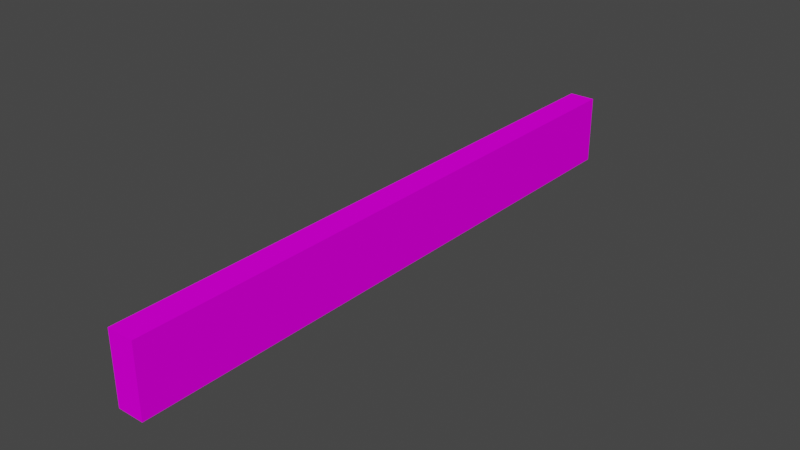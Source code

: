 # Source: object.blend  (saved by Blender 2.82.7; exported with 4.5.12 LTS)
import bpy
from mathutils import Matrix  # noqa: F401  (used for matrix-valued properties, if any)

bpy.ops.wm.read_factory_settings(use_empty=True)
scene = bpy.context.scene
scene.name = 'Scene'

# ---- collections
col_collection = bpy.data.collections.new('Collection'); scene.collection.children.link(col_collection)

# ---- images (referenced by path relative to the original .blend; pixels are not part of the script)
import os
ASSET_DIR = os.environ.get("B2B_ASSET_DIR", "")  # directory of the original .blend (textures are referenced by path, not embedded)
HERE = os.path.dirname(os.path.abspath(__file__))  # packed textures are extracted next to this script under _unpacked/

def load_image(name, relpath, width, height, colorspace="sRGB"):
    """Load a texture the original file referenced (path relative to the .blend, or extracted next to this script)."""
    p = next((c for c in (os.path.join(HERE, relpath), os.path.join(ASSET_DIR, relpath)) if relpath and os.path.exists(c)), "")
    if p:
        img = bpy.data.images.load(p, check_existing=True)
        img.name = name
    else:  # same state as the original file: an image datablock whose file is absent (Cycles renders it pink)
        img = bpy.data.images.new(name, width, height)
        img.source = "FILE"
        img.filepath = "//" + (relpath or name)
    img.colorspace_settings.name = colorspace
    return img
img_stonewall2_dds = load_image('StoneWall2.dds', 'StoneWall2.dds', 1024, 1024, 'sRGB')

# ---- materials (node trees are filled in below, after node groups)
mat_default_006 = bpy.data.materials.new('Default.006')
mat_default_006.use_transparent_shadow = False
mat_default_006.diffuse_color = (1.0, 1.0, 1.0, 1.0)
mat_default_006.roughness = 0.0
mat_default_006.specular_intensity = 0.0

# ---- node groups
ng_auto_smooth = bpy.data.node_groups.new('Auto Smooth', 'GeometryNodeTree')
_s = ng_auto_smooth.interface.new_socket(name='Geometry', in_out='OUTPUT', socket_type='NodeSocketGeometry')
_s = ng_auto_smooth.interface.new_socket(name='Geometry', in_out='INPUT', socket_type='NodeSocketGeometry')
_s = ng_auto_smooth.interface.new_socket(name='Angle', in_out='INPUT', socket_type='NodeSocketFloat')
_s.subtype = 'ANGLE'
_s.min_value = 0.0
_s.max_value = 3.142
ng_auto_smooth.is_modifier = True
_N = ng_auto_smooth.nodes; _L = ng_auto_smooth.links
n0 = _N.new('NodeGroupOutput'); n0.name = 'Group Output'; n0.location = (480, -100)
n1 = _N.new('NodeGroupInput'); n1.name = 'Group Input'; n1.location = (-420, -300)
n2 = _N.new('NodeGroupInput'); n2.name = 'Group Input.001'; n2.location = (-60, -100)
n3 = _N.new('GeometryNodeSetShadeSmooth'); n3.name = 'Set Shade Smooth'; n3.location = (120, -100)
n3.domain = 'EDGE'
n4 = _N.new('GeometryNodeSetShadeSmooth'); n4.name = 'Set Shade Smooth.001'; n4.location = (300, -100)
n5 = _N.new('GeometryNodeInputMeshEdgeAngle'); n5.name = 'Edge Angle'; n5.location = (-420, -220)
n6 = _N.new('GeometryNodeInputEdgeSmooth'); n6.name = 'Is Edge Smooth'; n6.location = (-60, -160)
n7 = _N.new('GeometryNodeInputShadeSmooth'); n7.name = 'Is Face Smooth'; n7.location = (-240, -340)
n8 = _N.new('FunctionNodeBooleanMath'); n8.name = 'Boolean Math'; n8.location = (-60, -220)
n9 = _N.new('FunctionNodeCompare'); n9.name = 'Compare'; n9.location = (-240, -180)
n9.operation = 'LESS_EQUAL'
_L.new(n5.outputs[0], n9.inputs[0])
_L.new(n4.outputs[0], n0.inputs[0])
_L.new(n1.outputs[1], n9.inputs[1])
_L.new(n9.outputs[0], n8.inputs[0])
_L.new(n7.outputs[0], n8.inputs[1])
_L.new(n2.outputs[0], n3.inputs[0])
_L.new(n6.outputs[0], n3.inputs[1])
_L.new(n3.outputs[0], n4.inputs[0])
_L.new(n8.outputs[0], n3.inputs[2])
n0.is_active_output = True

# ---- material node trees
mat_default_006.use_nodes = True; mat_default_006.node_tree.nodes.clear()
_N = mat_default_006.node_tree.nodes; _L = mat_default_006.node_tree.links
n0 = _N.new('ShaderNodeOutputMaterial'); n0.name = 'Material Output'; n0.location = (300, 300)
n1 = _N.new('ShaderNodeBsdfPrincipled'); n1.name = 'Principled BSDF'; n1.location = (10, 300)
n1.distribution = 'GGX'
n1.subsurface_method = 'BURLEY'
n1.inputs[3].default_value = 1.45
n1.inputs[13].default_value = 0.0
n1.inputs[27].default_value = (0.0, 0.0, 0.0, 1.0)
n1.inputs[28].default_value = 1.0
n2 = _N.new('ShaderNodeTexImage'); n2.name = 'Image Texture'; n2.location = (0, 0)
n2.image = img_stonewall2_dds
_L.new(n1.outputs[0], n0.inputs[0])
_L.new(n2.outputs[0], n1.inputs[0])
n0.is_active_output = True

# ---- world
world_world = bpy.data.worlds.new('World'); scene.world = world_world
world_world.use_nodes = True; world_world.node_tree.nodes.clear()
_N = world_world.node_tree.nodes; _L = world_world.node_tree.links
n0 = _N.new('ShaderNodeOutputWorld'); n0.name = 'World Output'; n0.location = (300, 300)
n1 = _N.new('ShaderNodeBackground'); n1.name = 'Background'; n1.location = (10, 300)
n1.inputs[0].default_value = (0.05088, 0.05088, 0.05088, 1.0)
_L.new(n1.outputs[0], n0.inputs[0])
n0.is_active_output = True
world_world.color = (0.05088, 0.05088, 0.05088)
world_world.use_sun_shadow = False
world_world.sun_shadow_jitter_overblur = 0.0

# ---- meshes
me_poly_os_0_008 = bpy.data.meshes.new('poly_os=0.008')
me_poly_os_0_008.from_pydata([(-0.3823, -1.003, -8.747), (0.3823, -1.003, -8.747), (-0.3823, -1.003, 8.747), (0.3823, 1.003, 8.747), (0.3823, -1.003, 8.747), (0.3823, 1.003, -8.747), (-0.3823, 1.003, -8.747), (-0.3823, 1.003, 8.747)], [], [(2, 3, 7), (3, 2, 4), (2, 6, 0), (6, 2, 7), (1, 6, 5), (6, 1, 0), (3, 1, 5), (1, 3, 4), (6, 3, 5), (3, 6, 7)])
me_poly_os_0_008.polygons.foreach_set('use_smooth', [True] * 10)
_uv = me_poly_os_0_008.uv_layers.new(name='UVMap')
_uv.uv.foreach_set('vector', [0.0, 0.0, 0.2004, 0.5256, 0.0, 0.5256, 0.2004, 0.5256, 0.0, 0.0, 0.2004, 0.0, 4.976, 0.0, 0.0, 0.5704, 0.0, 0.0, 0.0, 0.5704, 4.976, 0.0, 4.976, 0.5704, 0.0, 0.99, 0.3851, 2.0, 0.0, 2.0, 0.3851, 2.0, 0.0, 0.99, 0.3851, 0.99, 0.0, 0.4719, 4.117, 0.0, 4.117, 0.4719, 4.117, 0.0, 0.0, 0.4719, 0.0, 0.0, 0.8519, 4.0, 1.0, 0.6123, 1.0, 4.0, 1.0, 0.6123, 0.8519, 4.0, 0.8519, 0.6123])
me_poly_os_0_008.materials.append(mat_default_006)
me_poly_os_0_008.use_remesh_fix_poles = True
me_poly_os_0_008.use_remesh_preserve_attributes = False
me_poly_os_0_008.use_mirror_vertex_groups = False
me_poly_os_0_008.update()

# ---- objects
ob_stonewall2_obj = bpy.data.objects.new('StoneWall2.obj', None)
ob_default_lod = bpy.data.objects.new('Default LOD', None)
ob_poly_os_0_hard__blend_yes = bpy.data.objects.new('POLY_OS=0 HARD= BLEND=yes', me_poly_os_0_008)

# ---- transforms, parenting, visibility, modifiers, constraints
ob_stonewall2_obj.location = (0.0, 0.0, 0.0)
ob_stonewall2_obj.rotation_euler = (1.571, -0.0, 0.0)
ob_stonewall2_obj.empty_display_size = 0.01
ob_stonewall2_obj.lineart.crease_threshold = 0.0
ob_default_lod.parent = ob_stonewall2_obj
ob_default_lod.location = (0.0, 0.0, 0.0)
ob_default_lod.empty_display_size = 0.01
ob_default_lod.lineart.crease_threshold = 0.0
ob_poly_os_0_hard__blend_yes.parent = ob_default_lod
ob_poly_os_0_hard__blend_yes.location = (0.0, 1.003, 0.0)
ob_poly_os_0_hard__blend_yes.show_transparent = True
ob_poly_os_0_hard__blend_yes.lineart.crease_threshold = 0.0
_m = ob_poly_os_0_hard__blend_yes.modifiers.new('Auto Smooth', 'NODES')
_m.node_group = ng_auto_smooth
_gi = [s.identifier for s in ng_auto_smooth.interface.items_tree if s.item_type == 'SOCKET' and s.in_out == 'INPUT']
_m[_gi[1]] = 0.7854  # Angle

# ---- collection membership
col_collection.objects.link(ob_stonewall2_obj)
col_collection.objects.link(ob_default_lod)
col_collection.objects.link(ob_poly_os_0_hard__blend_yes)

# ---- scene / render settings (as saved in the file)
scene.frame_start = 1; scene.frame_end = 250; scene.frame_set(1)
scene.render.engine = 'BLENDER_EEVEE_NEXT'
scene.cycles.use_denoising = False
scene.cycles.samples = 128
scene.cycles.sampling_pattern = 'TABULATED_SOBOL'
scene.cycles.use_adaptive_sampling = False
scene.cycles.use_light_tree = False
scene.view_settings.view_transform = 'Filmic'
bpy.context.view_layer.update()

# ---- added for rendering (the .blend has no active camera and no usable light): camera, sun
cam_auto = bpy.data.cameras.new('AutoCamera')
cam_auto.lens = 50.0
cam_auto.sensor_width = 36.0
cam_auto.clip_end = 1000.0
ob_auto_camera = bpy.data.objects.new('AutoCamera', cam_auto)
scene.collection.objects.link(ob_auto_camera)
ob_auto_camera.location = (16.3068, -19.5681, 14.048)
ob_auto_camera.rotation_euler = (1.09748, -7.21219e-08, 0.694738)
scene.camera = ob_auto_camera
light_auto_sun = bpy.data.lights.new('AutoSun', 'SUN')
light_auto_sun.energy = 3.0
light_auto_sun.angle = 0.0523599
ob_auto_sun = bpy.data.objects.new('AutoSun', light_auto_sun)
scene.collection.objects.link(ob_auto_sun)
ob_auto_sun.rotation_euler = (0.872665, 0.174533, 0.523599)
bpy.context.view_layer.update()
